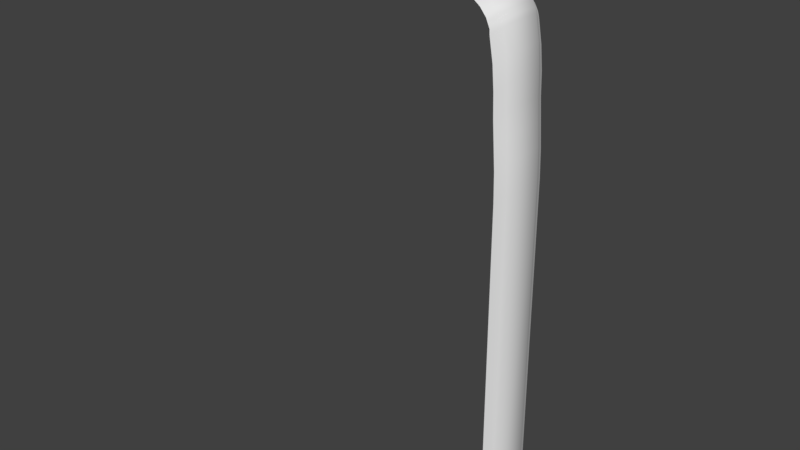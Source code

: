 # Source: WaterFall.blend  (saved by Blender 2.79.0; exported with 4.5.12 LTS)
import bpy
from mathutils import Matrix  # noqa: F401  (used for matrix-valued properties, if any)

bpy.ops.wm.read_factory_settings(use_empty=True)
scene = bpy.context.scene
scene.name = 'Scene'

# ---- collections
col_collection_1 = bpy.data.collections.new('Collection 1'); scene.collection.children.link(col_collection_1)

# ---- world
world_world = bpy.data.worlds.new('World'); scene.world = world_world
world_world.color = (0.05088, 0.05088, 0.05088)
world_world.use_sun_shadow = False
world_world.sun_shadow_jitter_overblur = 0.0
world_world.cycles.sampling_method = 'MANUAL'

# ---- meshes
me_plane = bpy.data.meshes.new('Plane')
me_plane.from_pydata([(0.4581, -0.8773, -0.08941), (0.9286, -0.8773, -0.09457), (0.4581, 0.8765, -0.08941), (0.9286, 0.8765, -0.09457), (1.063, -0.8773, -0.1375), (1.063, 0.8765, -0.1375), (1.198, -0.8773, -0.1681), (1.198, 0.8765, -0.1681), (1.308, -0.8773, -0.2138), (1.308, 0.8765, -0.2138), (1.507, -0.8773, -2.858), (1.507, 0.8765, -2.858), (1.484, 0.8765, -2.239), (1.484, 0.8765, -1.665), (1.484, 0.8765, -1.091), (1.419, 0.8765, -0.6024), (1.419, -0.8773, -0.6024), (1.484, -0.8773, -1.091), (1.484, -0.8773, -1.665), (1.484, -0.8773, -2.239), (15.37, -1.0, -3.117), (15.37, 1.0, -3.117), (16.46, -1.0, -12.27), (16.46, 1.0, -12.27), (16.41, 1.0, -10.64), (16.32, 1.0, -9.298), (16.23, 1.0, -7.955), (16.18, 1.0, -6.613), (16.07, 1.0, -5.27), (15.84, 1.0, -3.927), (15.84, -1.0, -3.927), (16.07, -1.0, -5.27), (16.18, -1.0, -6.613), (16.23, -1.0, -7.955), (16.32, -1.0, -9.298), (16.41, -1.0, -10.64), (15.27, 1.0, -3.033), (15.13, 1.0, -2.975), (15.02, 1.0, -2.932), (14.91, 1.0, -2.912), (14.78, 1.0, -2.88), (14.78, -1.0, -2.88), (14.91, -1.0, -2.912), (15.02, -1.0, -2.932), (15.13, -1.0, -2.975), (15.27, -1.0, -3.033), (15.76, 1.0, -3.668), (15.67, 1.0, -3.505), (15.58, 1.0, -3.348), (15.45, 1.0, -3.178), (15.45, -1.0, -3.178), (15.58, -1.0, -3.348), (15.67, -1.0, -3.505), (15.76, -1.0, -3.668), (1.381, 0.8765, -0.4579), (1.356, 0.8765, -0.3187), (1.356, -0.8773, -0.3187), (1.381, -0.8773, -0.4579), (1.484, -0.8773, -2.795), (1.484, 0.8765, -2.795), (1.579, 0.8765, -2.869), (1.579, -0.8773, -2.869), (0.4787, 1.152, -0.08886), (0.5751, 1.152, -0.09402), (0.6095, 1.152, -0.1369), (0.7877, 1.152, -0.2783), (0.8543, 1.152, -0.4471), (1.247, 1.152, -2.862), (1.03, 1.152, -2.472), (1.03, 1.152, -1.898), (1.03, 1.152, -1.324), (0.9653, 1.152, -0.8357), (15.11, 1.314, -3.35), (16.2, 1.314, -12.5), (16.15, 1.314, -10.87), (16.06, 1.314, -9.531), (15.97, 1.314, -8.189), (15.92, 1.314, -6.846), (15.81, 1.314, -5.503), (15.58, 1.314, -4.161), (15.01, 1.314, -3.266), (14.87, 1.314, -3.106), (14.76, 1.314, -3.028), (14.65, 1.314, -2.917), (14.52, 1.314, -2.885), (15.5, 1.314, -3.901), (15.41, 1.314, -3.738), (15.32, 1.314, -3.582), (15.19, 1.314, -3.411), (0.927, 1.152, -0.6912), (0.902, 1.152, -0.552), (1.03, 1.152, -2.799), (1.319, 1.152, -2.874), (0.4871, -1.164, -0.09122), (0.5259, -1.164, -0.09638), (0.6605, -1.164, -0.1393), (0.8388, -1.164, -0.2745), (0.9053, -1.164, -0.4033), (1.256, -1.164, -2.866), (1.016, -1.164, -0.7919), (1.081, -1.164, -1.28), (1.081, -1.164, -1.854), (1.081, -1.164, -2.428), (15.12, -1.411, -3.278), (16.2, -1.326, -12.46), (15.59, -1.326, -4.117), (15.82, -1.326, -5.46), (15.93, -1.326, -6.802), (15.98, -1.326, -8.145), (16.07, -1.326, -9.488), (16.15, -1.326, -10.83), (14.52, -1.326, -2.889), (14.66, -1.326, -2.921), (14.77, -1.326, -2.991), (14.88, -1.326, -3.023), (15.01, -1.411, -3.195), (15.2, -1.411, -3.339), (15.33, -1.411, -3.51), (15.42, -1.326, -3.695), (15.51, -1.326, -3.857), (0.953, -1.164, -0.5082), (0.978, -1.164, -0.6474), (1.081, -1.164, -2.803), (1.328, -1.164, -2.878), (16.46, -1.0, -33.85), (16.46, 1.0, -33.85), (16.2, 1.314, -34.08), (16.2, -1.326, -34.04), (14.89, -1.948, -3.451), (15.88, -1.948, -12.74), (15.27, -1.948, -4.404), (15.5, -1.948, -5.746), (15.61, -1.948, -7.089), (15.66, -1.948, -8.432), (15.75, -1.948, -9.774), (15.84, -1.948, -11.12), (14.21, -1.948, -2.903), (14.34, -1.948, -2.935), (14.45, -1.948, -3.02), (14.56, -1.948, -3.094), (14.69, -1.948, -3.205), (15.04, -1.948, -3.634), (15.12, -1.948, -3.825), (15.19, -1.948, -3.981), (15.26, -1.948, -4.144), (0.1876, -1.948, -2.892), (15.88, -1.948, -34.33), (14.91, 1.955, -3.588), (16.0, 1.955, -12.74), (15.95, 1.955, -11.11), (15.86, 1.955, -9.769), (15.77, 1.955, -8.426), (15.73, 1.955, -7.084), (15.61, 1.955, -5.741), (15.38, 1.955, -4.398), (14.81, 1.955, -3.504), (14.67, 1.955, -3.344), (14.56, 1.955, -3.266), (14.45, 1.955, -3.154), (13.37, 1.955, -2.886), (15.3, 1.955, -4.139), (15.21, 1.955, -3.976), (15.12, 1.955, -3.819), (14.99, 1.955, -3.649), (0.2994, 1.955, -2.875), (16.0, 1.955, -34.32)], [], [(0, 1, 3, 2), (3, 1, 4, 5), (5, 4, 6, 7), (7, 6, 8, 9), (59, 58, 10, 11), (54, 57, 16, 15), (15, 16, 17, 14), (14, 17, 18, 13), (13, 18, 19, 12), (36, 45, 20, 21), (24, 35, 22, 23), (46, 53, 30, 29), (29, 30, 31, 28), (28, 31, 32, 27), (27, 32, 33, 26), (26, 33, 34, 25), (25, 34, 35, 24), (60, 61, 41, 40), (40, 41, 42, 39), (39, 42, 43, 38), (38, 43, 44, 37), (37, 44, 45, 36), (21, 20, 50, 49), (49, 50, 51, 48), (48, 51, 52, 47), (47, 52, 53, 46), (9, 8, 56, 55), (55, 56, 57, 54), (12, 19, 58, 59), (11, 10, 61, 60), (7, 9, 66, 65), (28, 27, 77, 78), (36, 21, 72, 80), (54, 15, 71, 89), (29, 28, 78, 79), (37, 36, 80, 81), (55, 54, 89, 90), (46, 29, 79, 85), (38, 37, 81, 82), (9, 55, 90, 66), (47, 46, 85, 86), (39, 38, 82, 83), (48, 47, 86, 87), (11, 60, 92, 67), (40, 39, 83, 84), (12, 59, 91, 68), (49, 48, 87, 88), (2, 3, 63, 62), (13, 12, 68, 69), (14, 13, 69, 70), (3, 5, 64, 63), (21, 49, 88, 72), (59, 11, 67, 91), (15, 14, 70, 71), (24, 23, 73, 74), (60, 40, 84, 92), (5, 7, 65, 64), (25, 24, 74, 75), (26, 25, 75, 76), (27, 26, 76, 77), (8, 6, 96, 97), (30, 53, 119, 105), (56, 8, 97, 120), (31, 30, 105, 106), (1, 0, 93, 94), (57, 56, 120, 121), (10, 58, 122, 98), (32, 31, 106, 107), (33, 32, 107, 108), (20, 45, 115, 103), (41, 61, 123, 111), (34, 33, 108, 109), (50, 20, 103, 116), (42, 41, 111, 112), (58, 19, 102, 122), (35, 34, 109, 110), (51, 50, 116, 117), (43, 42, 112, 113), (52, 51, 117, 118), (4, 1, 94, 95), (22, 35, 110, 104), (44, 43, 113, 114), (16, 57, 121, 99), (53, 52, 118, 119), (45, 44, 114, 115), (17, 16, 99, 100), (61, 10, 98, 123), (18, 17, 100, 101), (6, 4, 95, 96), (19, 18, 101, 102), (22, 104, 127, 124), (73, 23, 125, 126), (23, 22, 124, 125), (111, 123, 145, 136), (104, 110, 135, 129), (119, 118, 143, 144), (112, 111, 136, 137), (105, 119, 144, 130), (113, 112, 137, 138), (106, 105, 130, 131), (114, 113, 138, 139), (107, 106, 131, 132), (127, 104, 129, 146), (115, 114, 139, 140), (108, 107, 132, 133), (116, 103, 128, 141), (109, 108, 133, 134), (117, 116, 141, 142), (110, 109, 134, 135), (103, 115, 140, 128), (118, 117, 142, 143), (84, 83, 158, 159), (77, 76, 151, 152), (92, 84, 159, 164), (85, 79, 154, 160), (78, 77, 152, 153), (86, 85, 160, 161), (73, 126, 165, 148), (79, 78, 153, 154), (87, 86, 161, 162), (80, 72, 147, 155), (72, 88, 163, 147), (88, 87, 162, 163), (81, 80, 155, 156), (74, 73, 148, 149), (82, 81, 156, 157), (75, 74, 149, 150), (83, 82, 157, 158), (76, 75, 150, 151)])
me_plane.polygons.foreach_set('use_smooth', [True] * 129)
_uv = me_plane.uv_layers.new(name='UVMap')
_uv.uv.foreach_set('vector', [0.7076, 0.03593, 0.932, 0.03864, 0.932, 0.2455, 0.7076, 0.2428, 0.932, 0.2455, 0.932, 0.03864, 0.9486, 0.0385, 0.9486, 0.2453, 0.9486, 0.2453, 0.9486, 0.0385, 0.9649, 0.03847, 0.9649, 0.2453, 0.9649, 0.2453, 0.9649, 0.03847, 0.9786, 0.03827, 0.9786, 0.2451, 0.6921, 0.5426, 0.8687, 0.5564, 0.8671, 0.5632, 0.6905, 0.5494, 0.6877, 0.3015, 0.8643, 0.3153, 0.8621, 0.3307, 0.6855, 0.3168, 0.6855, 0.3168, 0.8621, 0.3307, 0.8597, 0.3817, 0.6831, 0.3679, 0.6831, 0.3679, 0.8597, 0.3817, 0.8627, 0.4405, 0.6861, 0.4267, 0.6861, 0.4267, 0.8627, 0.4405, 0.8657, 0.4994, 0.6891, 0.4856, 0.03576, 0.9218, 0.27, 0.9184, 0.2709, 0.9305, 0.03662, 0.9339, 0.3375, 0.7904, 0.5146, 0.798, 0.527, 0.9653, 0.3499, 0.9577, 0.3183, 0.06597, 0.4953, 0.07358, 0.4916, 0.1015, 0.3146, 0.09394, 0.3146, 0.09394, 0.4916, 0.1015, 0.4874, 0.2429, 0.3103, 0.2352, 0.3103, 0.2352, 0.4874, 0.2429, 0.4918, 0.3822, 0.3147, 0.3746, 0.3147, 0.3746, 0.4918, 0.3822, 0.5014, 0.5203, 0.3243, 0.5127, 0.3243, 0.5127, 0.5014, 0.5203, 0.5082, 0.6591, 0.3311, 0.6515, 0.3311, 0.6515, 0.5082, 0.6591, 0.5146, 0.798, 0.3375, 0.7904, 0.03576, 0.03319, 0.27, 0.0298, 0.2685, 0.8655, 0.03424, 0.8689, 0.03424, 0.8689, 0.2685, 0.8655, 0.2688, 0.8795, 0.03455, 0.8829, 0.03455, 0.8829, 0.2688, 0.8795, 0.269, 0.8913, 0.03474, 0.8947, 0.03474, 0.8947, 0.269, 0.8913, 0.2695, 0.9038, 0.03517, 0.9072, 0.03517, 0.9072, 0.2695, 0.9038, 0.27, 0.9184, 0.03576, 0.9218, 0.03662, 0.9339, 0.2709, 0.9305, 0.2715, 0.9404, 0.03725, 0.9438, 0.03725, 0.9438, 0.2715, 0.9404, 0.2733, 0.957, 0.03903, 0.9604, 0.3288, 0.03016, 0.5059, 0.03777, 0.5005, 0.05539, 0.3234, 0.04778, 0.3234, 0.04778, 0.5005, 0.05539, 0.4953, 0.07358, 0.3183, 0.06597, 0.6921, 0.2754, 0.8687, 0.2892, 0.8655, 0.3006, 0.6889, 0.2868, 0.6889, 0.2868, 0.8655, 0.3006, 0.8643, 0.3153, 0.6877, 0.3015, 0.6891, 0.4856, 0.8657, 0.4994, 0.8687, 0.5564, 0.6921, 0.5426, 0.03565, 0.02563, 0.2699, 0.02224, 0.27, 0.0298, 0.03576, 0.03319, 0.9285, 0.5737, 0.9205, 0.5668, 0.9717, 0.5485, 0.9797, 0.5554, 0.5771, 0.742, 0.5843, 0.6026, 0.6348, 0.5828, 0.6275, 0.7221, 0.6141, 0.9852, 0.6069, 0.9748, 0.6574, 0.955, 0.6645, 0.9654, 0.9187, 0.5404, 0.918, 0.5249, 0.9692, 0.5066, 0.9699, 0.5221, 0.5788, 0.8833, 0.5771, 0.742, 0.6275, 0.7221, 0.6293, 0.8635, 0.624, 0.9936, 0.6141, 0.9852, 0.6645, 0.9654, 0.6744, 0.9738, 0.9184, 0.5551, 0.9187, 0.5404, 0.9699, 0.5221, 0.9696, 0.5368, 0.5822, 0.9113, 0.5788, 0.8833, 0.6293, 0.8635, 0.6326, 0.8915, 0.6326, 1.0, 0.624, 0.9936, 0.6744, 0.9738, 0.6831, 0.9802, 0.9205, 0.5668, 0.9184, 0.5551, 0.9696, 0.5368, 0.9717, 0.5485, 0.5872, 0.9296, 0.5822, 0.9113, 0.6326, 0.8915, 0.6377, 0.9097, 0.03455, 0.8829, 0.03474, 0.8947, 0.0005028, 0.8736, 0.0003142, 0.8618, 0.5926, 0.9472, 0.5872, 0.9296, 0.6377, 0.9097, 0.6431, 0.9274, 0.03565, 0.02563, 0.03576, 0.03319, 0.001519, 0.0121, 0.001408, 0.004541, 0.6931, 0.6299, 0.6831, 0.6358, 0.6831, 0.587, 0.6931, 0.5812, 0.9397, 0.3571, 0.9488, 0.3005, 1.0, 0.2823, 0.9909, 0.3388, 0.6008, 0.967, 0.5926, 0.9472, 0.6431, 0.9274, 0.6512, 0.9472, 0.7076, 0.2428, 0.932, 0.2455, 0.9076, 0.2754, 0.6831, 0.2726, 0.9303, 0.4155, 0.9397, 0.3571, 0.9909, 0.3388, 0.9815, 0.3972, 0.9209, 0.4739, 0.9303, 0.4155, 0.9815, 0.3972, 0.9721, 0.4556, 0.9488, 0.5868, 0.9388, 0.5796, 0.99, 0.5613, 1.0, 0.5685, 0.6069, 0.9748, 0.6008, 0.967, 0.6512, 0.9472, 0.6574, 0.955, 0.9488, 0.3005, 0.9479, 0.2936, 0.9991, 0.2754, 1.0, 0.2823, 0.918, 0.5249, 0.9209, 0.4739, 0.9721, 0.4556, 0.9692, 0.5066, 0.6164, 0.187, 0.6326, 0.01984, 0.6831, 0.0, 0.6668, 0.1672, 0.03576, 0.03319, 0.03424, 0.8689, 0.0, 0.8478, 0.001519, 0.0121, 0.9388, 0.5796, 0.9285, 0.5737, 0.9797, 0.5554, 0.99, 0.5613, 0.6069, 0.3258, 0.6164, 0.187, 0.6668, 0.1672, 0.6574, 0.306, 0.5971, 0.4646, 0.6069, 0.3258, 0.6574, 0.306, 0.6476, 0.4447, 0.5843, 0.6026, 0.5971, 0.4646, 0.6476, 0.4447, 0.6348, 0.5828, 0.9786, 0.03827, 0.9649, 0.03847, 0.9403, 0.002545, 0.954, 0.002337, 0.4916, 0.1015, 0.4953, 0.07358, 0.5455, 0.08978, 0.5418, 0.1177, 0.8655, 0.3006, 0.8687, 0.2892, 0.918, 0.3071, 0.9149, 0.3186, 0.4874, 0.2429, 0.4916, 0.1015, 0.5418, 0.1177, 0.5375, 0.2591, 0.932, 0.03864, 0.7076, 0.03593, 0.6831, 0.0, 0.9075, 0.002708, 0.8643, 0.3153, 0.8655, 0.3006, 0.9149, 0.3186, 0.9137, 0.3332, 0.8671, 0.5632, 0.8687, 0.5564, 0.918, 0.5743, 0.9165, 0.5812, 0.4918, 0.3822, 0.4874, 0.2429, 0.5375, 0.2591, 0.5419, 0.3984, 0.5014, 0.5203, 0.4918, 0.3822, 0.5419, 0.3984, 0.5515, 0.5365, 0.52, 0.01032, 0.527, 0.0, 0.5771, 0.01619, 0.5701, 0.02651, 0.2685, 0.8655, 0.27, 0.0298, 0.3103, 0.007563, 0.3088, 0.8433, 0.5082, 0.6591, 0.5014, 0.5203, 0.5515, 0.5365, 0.5583, 0.6753, 0.514, 0.01807, 0.52, 0.01032, 0.5701, 0.02651, 0.5641, 0.03426, 0.2688, 0.8795, 0.2685, 0.8655, 0.3088, 0.8433, 0.3091, 0.8573, 0.8687, 0.5564, 0.8657, 0.4994, 0.9151, 0.5173, 0.918, 0.5743, 0.5146, 0.798, 0.5082, 0.6591, 0.5583, 0.6753, 0.5647, 0.8142, 0.5059, 0.03777, 0.514, 0.01807, 0.5641, 0.03426, 0.556, 0.05396, 0.269, 0.8913, 0.2688, 0.8795, 0.3091, 0.8573, 0.3093, 0.8691, 0.5005, 0.05539, 0.5059, 0.03777, 0.556, 0.05396, 0.5506, 0.07159, 0.9486, 0.0385, 0.932, 0.03864, 0.9075, 0.002708, 0.924, 0.002571, 0.527, 0.9653, 0.5146, 0.798, 0.5647, 0.8142, 0.5771, 0.9815, 0.2695, 0.9038, 0.269, 0.8913, 0.3093, 0.8691, 0.3097, 0.8815, 0.8621, 0.3307, 0.8643, 0.3153, 0.9137, 0.3332, 0.9114, 0.3486, 0.4953, 0.07358, 0.5005, 0.05539, 0.5506, 0.07159, 0.5455, 0.08978, 0.27, 0.9184, 0.2695, 0.9038, 0.3097, 0.8815, 0.3103, 0.8962, 0.8597, 0.3817, 0.8621, 0.3307, 0.9114, 0.3486, 0.909, 0.3996, 0.27, 0.0298, 0.2699, 0.02224, 0.3102, 0.0, 0.3103, 0.007563, 0.8627, 0.4405, 0.8597, 0.3817, 0.909, 0.3996, 0.912, 0.4585, 0.9649, 0.03847, 0.9486, 0.0385, 0.924, 0.002571, 0.9403, 0.002545, 0.8657, 0.4994, 0.8627, 0.4405, 0.912, 0.4585, 0.9151, 0.5173, 0.527, 0.9653, 0.5771, 0.9815, 0.5771, 0.9815, 0.527, 0.9653, 0.6831, 0.0, 0.6326, 0.01984, 0.6326, 0.01984, 0.6831, 0.0, 0.3499, 0.9577, 0.527, 0.9653, 0.527, 0.9653, 0.3499, 0.9577, 0.3088, 0.8433, 0.3103, 0.007563, 0.3103, 0.007563, 0.3088, 0.8433, 0.5771, 0.9815, 0.5647, 0.8142, 0.5647, 0.8142, 0.5771, 0.9815, 0.5455, 0.08978, 0.5506, 0.07159, 0.5506, 0.07159, 0.5455, 0.08978, 0.3091, 0.8573, 0.3088, 0.8433, 0.3088, 0.8433, 0.3091, 0.8573, 0.5418, 0.1177, 0.5455, 0.08978, 0.5455, 0.08978, 0.5418, 0.1177, 0.3093, 0.8691, 0.3091, 0.8573, 0.3091, 0.8573, 0.3093, 0.8691, 0.5375, 0.2591, 0.5418, 0.1177, 0.5418, 0.1177, 0.5375, 0.2591, 0.3097, 0.8815, 0.3093, 0.8691, 0.3093, 0.8691, 0.3097, 0.8815, 0.5419, 0.3984, 0.5375, 0.2591, 0.5375, 0.2591, 0.5419, 0.3984, 0.5771, 0.9815, 0.5771, 0.9815, 0.5771, 0.9815, 0.5771, 0.9815, 0.3103, 0.8962, 0.3097, 0.8815, 0.3097, 0.8815, 0.3103, 0.8962, 0.5515, 0.5365, 0.5419, 0.3984, 0.5419, 0.3984, 0.5515, 0.5365, 0.5641, 0.03426, 0.5701, 0.02651, 0.5701, 0.02651, 0.5641, 0.03426, 0.5583, 0.6753, 0.5515, 0.5365, 0.5515, 0.5365, 0.5583, 0.6753, 0.556, 0.05396, 0.5641, 0.03426, 0.5641, 0.03426, 0.556, 0.05396, 0.5647, 0.8142, 0.5583, 0.6753, 0.5583, 0.6753, 0.5647, 0.8142, 0.5701, 0.02651, 0.5771, 0.01619, 0.5771, 0.01619, 0.5701, 0.02651, 0.5506, 0.07159, 0.556, 0.05396, 0.556, 0.05396, 0.5506, 0.07159, 0.6931, 0.5812, 0.6831, 0.587, 0.6831, 0.587, 0.6931, 0.5812, 0.6348, 0.5828, 0.6476, 0.4447, 0.6476, 0.4447, 0.6348, 0.5828, 0.001519, 0.0121, 0.0, 0.8478, 0.0, 0.8478, 0.001519, 0.0121, 0.6326, 0.8915, 0.6293, 0.8635, 0.6293, 0.8635, 0.6326, 0.8915, 0.6275, 0.7221, 0.6348, 0.5828, 0.6348, 0.5828, 0.6275, 0.7221, 0.6377, 0.9097, 0.6326, 0.8915, 0.6326, 0.8915, 0.6377, 0.9097, 0.6831, 0.0, 0.6831, 0.0, 0.6831, 0.0, 0.6831, 0.0, 0.6293, 0.8635, 0.6275, 0.7221, 0.6275, 0.7221, 0.6293, 0.8635, 0.6431, 0.9274, 0.6377, 0.9097, 0.6377, 0.9097, 0.6431, 0.9274, 0.6645, 0.9654, 0.6574, 0.955, 0.6574, 0.955, 0.6645, 0.9654, 0.6574, 0.955, 0.6512, 0.9472, 0.6512, 0.9472, 0.6574, 0.955, 0.6512, 0.9472, 0.6431, 0.9274, 0.6431, 0.9274, 0.6512, 0.9472, 0.6744, 0.9738, 0.6645, 0.9654, 0.6645, 0.9654, 0.6744, 0.9738, 0.6668, 0.1672, 0.6831, 0.0, 0.6831, 0.0, 0.6668, 0.1672, 0.6831, 0.9802, 0.6744, 0.9738, 0.6744, 0.9738, 0.6831, 0.9802, 0.6574, 0.306, 0.6668, 0.1672, 0.6668, 0.1672, 0.6574, 0.306, 0.0003142, 0.8618, 0.0005028, 0.8736, 0.0005028, 0.8736, 0.0003142, 0.8618, 0.6476, 0.4447, 0.6574, 0.306, 0.6574, 0.306, 0.6476, 0.4447])
me_plane.use_remesh_preserve_volume = False
me_plane.use_remesh_preserve_attributes = False
me_plane.use_mirror_vertex_groups = False
me_plane.update()

# ---- objects
ob_plane = bpy.data.objects.new('Plane', me_plane)

# ---- transforms, parenting, visibility, modifiers, constraints
ob_plane.location = (0.0, 0.0, 0.0)
ob_plane.lineart.crease_threshold = 0.0

# ---- collection membership
col_collection_1.objects.link(ob_plane)

# ---- scene / render settings (as saved in the file)
scene.frame_start = 1; scene.frame_end = 250; scene.frame_set(1)
scene.render.engine = 'BLENDER_EEVEE_NEXT'
scene.render.resolution_percentage = 50
scene.render.dither_intensity = 0.0
scene.cycles.use_denoising = False
scene.cycles.samples = 128
scene.cycles.sampling_pattern = 'TABULATED_SOBOL'
scene.cycles.use_adaptive_sampling = False
scene.cycles.use_light_tree = False
scene.cycles.blur_glossy = 0.0
scene.cycles.sample_clamp_indirect = 0.0
scene.view_settings.view_transform = 'Standard'
bpy.context.view_layer.update()

# ---- added for rendering (the .blend has no active camera and no usable light): camera, sun
cam_auto = bpy.data.cameras.new('AutoCamera')
cam_auto.lens = 50.0
cam_auto.sensor_width = 36.0
cam_auto.clip_end = 1000.0
ob_auto_camera = bpy.data.objects.new('AutoCamera', cam_auto)
scene.collection.objects.link(ob_auto_camera)
ob_auto_camera.location = (43.5789, -42.3054, 10.998)
ob_auto_camera.rotation_euler = (1.09748, -7.21219e-08, 0.694738)
scene.camera = ob_auto_camera
light_auto_sun = bpy.data.lights.new('AutoSun', 'SUN')
light_auto_sun.energy = 3.0
light_auto_sun.angle = 0.0523599
ob_auto_sun = bpy.data.objects.new('AutoSun', light_auto_sun)
scene.collection.objects.link(ob_auto_sun)
ob_auto_sun.rotation_euler = (0.872665, 0.174533, 0.523599)
bpy.context.view_layer.update()
